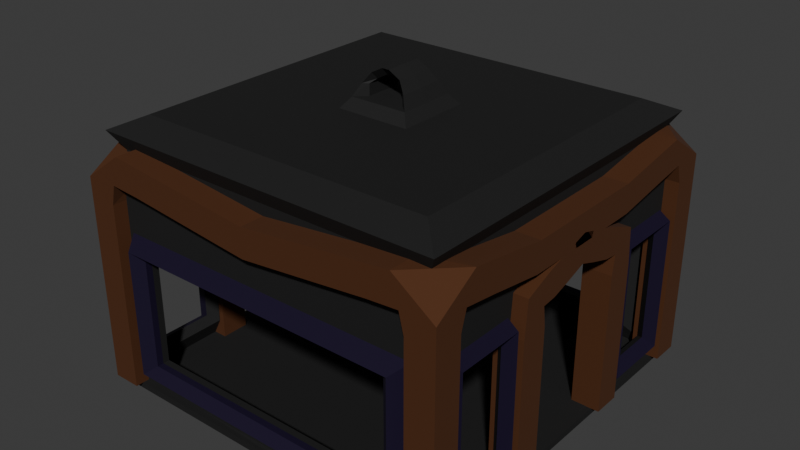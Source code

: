 # Source: elevator.blend  (saved by Blender 4.4.30; exported with 4.5.12 LTS)
import bpy
from mathutils import Matrix  # noqa: F401  (used for matrix-valued properties, if any)

bpy.ops.wm.read_factory_settings(use_empty=True)
scene = bpy.context.scene
scene.name = 'Scene'

# ---- collections
col_collection = bpy.data.collections.new('Collection'); scene.collection.children.link(col_collection)

# ---- materials (node trees are filled in below, after node groups)
mat_material_001 = bpy.data.materials.new('Material.001')
mat_material_002 = bpy.data.materials.new('Material.002')
mat_material_003 = bpy.data.materials.new('Material.003')

# ---- material node trees
mat_material_001.use_nodes = True; mat_material_001.node_tree.nodes.clear()
_N = mat_material_001.node_tree.nodes; _L = mat_material_001.node_tree.links
n0 = _N.new('ShaderNodeBsdfPrincipled'); n0.name = 'Principled BSDF'; n0.location = (-227, 721)
n0.inputs[0].default_value = (0.007804, 0.001979, 0.02608, 1.0)
n0.inputs[1].default_value = 0.3486
n0.inputs[2].default_value = 0.7523
n1 = _N.new('ShaderNodeOutputMaterial'); n1.name = 'Material Output'; n1.location = (300, 300)
n2 = _N.new('ShaderNodeFresnel'); n2.name = 'Fresnel'; n2.location = (-1021, 800)
_L.new(n0.outputs[0], n1.inputs[0])
n1.is_active_output = True
mat_material_002.use_nodes = True; mat_material_002.node_tree.nodes.clear()
_N = mat_material_002.node_tree.nodes; _L = mat_material_002.node_tree.links
n0 = _N.new('ShaderNodeBsdfPrincipled'); n0.name = 'Principled BSDF'; n0.location = (10, 300)
n0.inputs[0].default_value = (0.07151, 0.0186, 0.0, 1.0)
n0.inputs[2].default_value = 0.8761
n1 = _N.new('ShaderNodeOutputMaterial'); n1.name = 'Material Output'; n1.location = (300, 300)
_L.new(n0.outputs[0], n1.inputs[0])
n1.is_active_output = True
mat_material_003.use_nodes = True; mat_material_003.node_tree.nodes.clear()
_N = mat_material_003.node_tree.nodes; _L = mat_material_003.node_tree.links
n0 = _N.new('ShaderNodeBsdfPrincipled'); n0.name = 'Principled BSDF'; n0.location = (10, 300)
n0.inputs[0].default_value = (0.02344, 0.02344, 0.02344, 1.0)
n0.inputs[1].default_value = 0.5596
n0.inputs[2].default_value = 0.7661
n1 = _N.new('ShaderNodeOutputMaterial'); n1.name = 'Material Output'; n1.location = (300, 300)
_L.new(n0.outputs[0], n1.inputs[0])
n1.is_active_output = True

# ---- world
world_world = bpy.data.worlds.new('World'); scene.world = world_world
world_world.use_nodes = True; world_world.node_tree.nodes.clear()
_N = world_world.node_tree.nodes; _L = world_world.node_tree.links
n0 = _N.new('ShaderNodeOutputWorld'); n0.name = 'World Output'; n0.location = (300, 300)
n1 = _N.new('ShaderNodeBackground'); n1.name = 'Background'; n1.location = (10, 300)
n1.inputs[0].default_value = (0.05088, 0.05088, 0.05088, 1.0)
_L.new(n1.outputs[0], n0.inputs[0])
n0.is_active_output = True
world_world.color = (0.05088, 0.05088, 0.05088)
world_world.sun_shadow_jitter_overblur = 0.0

# ---- meshes
me_plane_005 = bpy.data.meshes.new('Plane.005')
me_plane_005.from_pydata([(-2.395, 3.097, 0.7793), (-2.395, 3.097, 2.721), (0.0, 3.097, 0.7793), (0.0, 3.097, 2.721), (-2.395, 3.211, 0.7793), (-2.395, 3.211, 2.721), (0.0, 3.211, 0.7793), (0.0, 3.211, 2.721), (-2.574, 3.373, 0.634), (-2.574, 3.373, 2.866), (0.0, 3.373, 0.634), (0.0, 3.373, 2.866), (-2.778, 3.08, 0.4577), (-2.778, 3.08, 3.042), (0.0, 3.08, 0.4577), (0.0, 3.08, 3.042)], [], [(3, 1, 5, 7), (1, 0, 4, 5), (0, 2, 6, 4), (7, 5, 9, 11), (5, 4, 8, 9), (4, 6, 10, 8), (11, 9, 13, 15), (9, 8, 12, 13), (8, 10, 14, 12)])
_uv = me_plane_005.uv_layers.new(name='UVMap')
_uv.uv.foreach_set('vector', [0.0, 0.0, 0.0, 0.0, 0.0, 0.0, 0.0, 0.0, 0.0, 0.0, 0.0, 0.0, 0.0, 0.0, 0.0, 0.0, 0.0, 0.0, 0.0, 0.0, 0.0, 0.0, 0.0, 0.0, 0.0, 0.0, 0.0, 0.0, 0.0, 0.0, 0.0, 0.0, 0.0, 0.0, 0.0, 0.0, 0.0, 0.0, 0.0, 0.0, 0.0, 0.0, 0.0, 0.0, 0.0, 0.0, 0.0, 0.0, 0.0, 0.0, 0.0, 0.0, 0.0, 0.0, 0.0, 0.0, 0.0, 0.0, 0.0, 0.0, 0.0, 0.0, 0.0, 0.0, 0.0, 0.0, 0.0, 0.0, 0.0, 0.0, 0.0, 0.0])
me_plane_005.materials.append(mat_material_001)
me_plane_005.update()
me_plane_004 = bpy.data.meshes.new('Plane.004')
me_plane_004.from_pydata([(-3.097, 3.097, 0.2626), (-3.097, 3.097, 3.911), (-3.097, 3.097, 4.226), (-3.097, 0.0, 3.927), (-3.097, 1.154, 3.927), (-3.097, 3.097, 3.237), (0.0, 3.097, 3.894)], [(5, 1), (6, 2), (2, 1), (4, 3), (2, 4), (0, 5)], [])
_uv = me_plane_004.uv_layers.new(name='UVMap')
_uv.uv.foreach_set('vector', [])
me_plane_004.materials.append(mat_material_002)
me_plane_004.update()
me_plane_003 = bpy.data.meshes.new('Plane.003')
me_plane_003.from_pydata([(3.097, 1.154, 0.2626), (3.097, 0.0, 3.588), (3.097, 1.154, 3.237)], [(0, 2), (2, 1)], [])
_uv = me_plane_003.uv_layers.new(name='UVMap')
_uv.uv.foreach_set('vector', [])
me_plane_003.materials.append(mat_material_002)
me_plane_003.update()
me_plane_001 = bpy.data.meshes.new('Plane.001')
me_plane_001.from_pydata([(-3.208, 3.208, 0.1459), (-3.208, 3.208, 0.2626), (-2.395, 3.097, 0.7793), (-3.097, 3.097, 3.579), (-3.097, 3.097, 3.894), (-2.92, 2.92, 4.07), (-2.92, 2.92, 4.336), (-3.116, 3.116, 4.653), (-0.649, 0.649, 4.871), (-2.648, 2.648, 4.871), (-0.3271, 0.3271, 5.053), (-0.5085, 0.5085, 5.053), (-0.4012, 0.4012, 5.264), (-0.3271, 0.3271, 5.264), (-0.2685, 0.3268, 5.444), (-0.2685, 0.2102, 5.327), (-0.06311, 0.3262, 5.556), (-0.06311, 0.2099, 5.439), (-3.208, 0.0, 0.1459), (-3.208, 0.0, 0.2626), (-3.097, 0.0, 0.2626), (-3.097, 0.0, 3.579), (-3.097, 0.0, 3.894), (-2.92, 0.0, 4.336), (-3.116, 0.0, 4.653), (-2.648, 0.0, 4.871), (-0.649, 0.0, 4.871), (-0.5085, 0.0, 5.053), (-0.4012, 0.0, 5.264), (-0.2685, 0.0, 5.444), (-0.06311, 0.0, 5.556), (-2.92, 0.0, 4.07), (-0.3271, 0.0, 5.053), (-0.3271, 0.0, 5.264), (-0.2685, 0.0, 5.327), (-0.06311, 0.0, 5.439), (-3.208, 1.195, 0.1459), (-3.208, 1.195, 0.2626), (-3.097, 1.154, 0.2626), (-3.097, 1.154, 3.579), (-3.097, 1.154, 3.894), (-2.395, 3.097, 2.721), (-3.097, 0.0, 3.446), (-3.097, 1.154, 3.237), (0.0, 0.2099, 5.439), (0.0, 0.3262, 5.556), (0.0, 0.0, 5.556), (0.0, 0.0, 5.439), (0.0, 3.097, 3.579), (0.0, 3.097, 3.894), (0.0, 2.92, 4.07), (0.0, 2.92, 4.336), (0.0, 3.116, 4.653), (0.0, 2.648, 4.871), (0.0, 0.649, 4.871), (0.0, 0.5085, 5.053), (0.0, 0.3271, 5.053), (0.0, 0.0, 5.053), (0.0, 3.097, 3.237), (0.0, 3.208, 0.1459), (0.0, 3.208, 0.2626), (0.0, 0.0, 0.1459), (0.0, 1.195, 0.1459), (0.0, 3.097, 0.2626), (0.0, 0.0, 0.2626), (-3.097, 2.682, 0.6817), (0.0, 3.097, 0.7793), (-3.097, 2.682, 2.818), (0.0, 3.097, 2.721), (0.0, 2.978, 2.721), (0.0, 2.978, 0.7793), (-2.395, 2.978, 0.7793), (-2.395, 2.978, 2.721), (0.0, 2.883, 2.828), (0.0, 2.883, 0.6723), (-2.527, 2.883, 0.6723), (-2.527, 2.883, 2.828), (-3.097, 3.097, 0.2626), (-3.097, 3.097, 3.237), (-3.097, 1.57, 0.6817), (-2.939, 1.417, 0.5703), (-3.097, 1.57, 2.818), (-2.939, 1.417, 2.93), (-2.939, 2.834, 0.5703), (-2.939, 2.834, 2.93), (-3.318, 2.742, 0.5648), (-3.318, 2.742, 2.935), (-3.318, 1.509, 0.5648), (-3.318, 1.509, 2.935), (-3.087, 2.8, 0.4539), (-3.087, 2.8, 3.046), (-3.087, 1.451, 0.4539), (-3.087, 1.451, 3.046)], [], [(59, 0, 1, 60), (38, 77, 1, 37), (77, 63, 60, 1), (58, 78, 3, 48), (48, 3, 4, 49), (23, 6, 7, 24), (24, 7, 9, 25), (54, 8, 9, 53), (26, 8, 11, 27), (11, 10, 13, 12), (56, 10, 11, 55), (27, 11, 12, 28), (14, 15, 17, 16), (12, 13, 15, 14), (28, 12, 14, 29), (47, 44, 17, 35), (29, 14, 16, 30), (44, 45, 16, 17), (43, 42, 21, 39), (39, 21, 22, 40), (36, 18, 19, 37), (45, 46, 30, 16), (8, 26, 25, 9), (23, 31, 5, 6), (22, 31, 5, 4, 40), (15, 34, 35, 17), (13, 33, 34, 15), (10, 32, 33, 13), (0, 36, 37, 1), (3, 39, 40, 4), (78, 43, 39, 3), (20, 38, 37, 19), (79, 81, 82, 80), (10, 56, 57, 32), (8, 54, 55, 11), (6, 51, 52, 7), (7, 52, 53, 9), (5, 50, 51, 6), (5, 50, 49, 4), (18, 36, 62, 61), (36, 0, 59, 62), (2, 41, 72, 71), (63, 64, 20, 38, 77), (2, 66, 63, 77), (41, 2, 77, 78), (68, 41, 78, 58), (72, 69, 73, 76), (41, 68, 69, 72), (66, 2, 71, 70), (70, 71, 75, 74), (71, 72, 76, 75), (76, 73, 58, 78), (75, 76, 78, 77), (74, 75, 77, 63), (79, 65, 77, 38), (65, 67, 78, 77), (81, 79, 38, 43), (67, 81, 43, 78), (83, 80, 38, 77), (81, 67, 84, 82), (67, 65, 83, 84), (65, 79, 80, 83), (84, 83, 77, 78), (80, 82, 43, 38), (82, 84, 78, 43), (79, 81, 88, 87), (67, 81, 88, 86), (65, 67, 86, 85), (79, 65, 85, 87), (86, 88, 92, 90), (87, 85, 89, 91), (85, 86, 90, 89), (87, 88, 92, 91)])
me_plane_001.polygons.foreach_set('material_index', [0, 0, 0, 0, 0, 0, 0, 0, 0, 0, 0, 0, 0, 0, 0, 0, 0, 0, 0, 0, 0, 0, 0, 0, 0, 0, 0, 0, 0, 0, 0, 0, 0, 0, 0, 0, 0, 0, 0, 0, 0, 0, 0, 0, 0, 0, 0, 0, 0, 0, 0, 0, 0, 0, 0, 0, 0, 0, 0, 0, 0, 0, 0, 0, 0, 1, 1, 1, 1, 1, 1, 1, 1])
_uv = me_plane_001.uv_layers.new(name='UVMap')
_uv.uv.foreach_set('vector', [0.5, 1.0, 0.0, 1.0, 0.0, 1.0, 0.5, 1.0, 0.01725, 0.6799, 0.01725, 0.9827, 0.0, 1.0, 0.0, 0.6863, 0.01725, 0.9827, 0.5, 0.9827, 0.5, 1.0, 0.0, 1.0, 0.5, 0.9827, 0.01725, 0.9827, 0.01725, 0.9827, 0.5, 0.9827, 0.5, 0.9827, 0.01725, 0.9827, 0.01725, 0.9827, 0.5, 0.9827, 0.04488, 0.5, 0.04488, 0.9551, 0.04488, 0.9551, 0.04488, 0.5, 0.04488, 0.5, 0.04488, 0.9551, 0.04488, 0.9551, 0.04488, 0.5, 0.0, 0.0, 0.0, 0.0, 0.0, 0.0, 0.0, 0.0, 0.0, 0.0, 0.0, 0.0, 0.0, 0.0, 0.0, 0.0, 0.0, 0.0, 0.0, 0.0, 0.0, 0.0, 0.0, 0.0, 0.0, 0.0, 0.0, 0.0, 0.0, 0.0, 0.0, 0.0, 0.0, 0.0, 0.0, 0.0, 0.0, 0.0, 0.0, 0.0, 0.0, 0.0, 0.0, 0.0, 0.0, 0.0, 0.0, 0.0, 0.0, 0.0, 0.0, 0.0, 0.0, 0.0, 0.0, 0.0, 0.0, 0.0, 0.0, 0.0, 0.0, 0.0, 0.0, 0.0, 0.0, 0.0, 0.0, 0.0, 0.0, 0.0, 0.0, 0.0, 0.0, 0.0, 0.0, 0.0, 0.0, 0.0, 0.0, 0.0, 0.0, 0.0, 0.0, 0.0, 0.0, 0.0, 0.0, 0.0, 0.01725, 0.6799, 0.01725, 0.5, 0.01725, 0.5, 0.01725, 0.6799, 0.01725, 0.6799, 0.01725, 0.5, 0.01725, 0.5, 0.01725, 0.6799, 0.0, 0.6863, 0.0, 0.5, 0.0, 0.5, 0.0, 0.6863, 0.0, 0.0, 0.0, 0.0, 0.0, 0.0, 0.0, 0.0, 0.0, 0.0, 0.0, 0.0, 0.0, 0.0, 0.0, 0.0, 0.04488, 0.5, 0.04488, 0.5, 0.04488, 0.9551, 0.04488, 0.9551, 0.01725, 0.5, 0.04488, 0.5, 0.04488, 0.9551, 0.01725, 0.9827, 0.01725, 0.6799, 0.0, 0.0, 0.0, 0.0, 0.0, 0.0, 0.0, 0.0, 0.0, 0.0, 0.0, 0.0, 0.0, 0.0, 0.0, 0.0, 0.0, 0.0, 0.0, 0.0, 0.0, 0.0, 0.0, 0.0, 0.0, 1.0, 0.0, 0.6863, 0.0, 0.6863, 0.0, 1.0, 0.01725, 0.9827, 0.01725, 0.6799, 0.01725, 0.6799, 0.01725, 0.9827, 0.01725, 0.9827, 0.01725, 0.6799, 0.01725, 0.6799, 0.01725, 0.9827, 0.01725, 0.5, 0.01725, 0.6799, 0.0, 0.6863, 0.0, 0.5, 0.01725, 0.744, 0.01725, 0.744, 0.01725, 0.744, 0.01725, 0.744, 0.0, 0.0, 0.0, 0.0, 0.0, 0.0, 0.0, 0.0, 0.0, 0.0, 0.0, 0.0, 0.0, 0.0, 0.0, 0.0, 0.04488, 0.9551, 0.5, 0.9551, 0.5, 0.9551, 0.04488, 0.9551, 0.04488, 0.9551, 0.5, 0.9551, 0.5, 0.9551, 0.04488, 0.9551, 0.04488, 0.9551, 0.5, 0.9551, 0.5, 0.9551, 0.04488, 0.9551, 0.04488, 0.9551, 0.5, 0.9551, 0.5, 0.9827, 0.01725, 0.9827, 0.0, 0.5, 0.0, 0.6863, 0.5, 0.6863, 0.5, 0.5, 0.0, 0.6863, 0.0, 1.0, 0.5, 1.0, 0.5, 0.6863, 0.09779, 0.9827, 0.09779, 0.9827, 0.09779, 0.9827, 0.09779, 0.9827, 0.0, 0.0, 0.0, 0.0, 0.0, 0.0, 0.0, 0.0, 0.0, 0.0, 0.09779, 0.9827, 0.4195, 0.9827, 0.5, 0.9827, 0.01725, 0.9827, 0.09779, 0.9827, 0.09779, 0.9827, 0.01725, 0.9827, 0.01725, 0.9827, 0.4195, 0.9827, 0.09779, 0.9827, 0.01725, 0.9827, 0.5, 0.9827, 0.09779, 0.9827, 0.4195, 0.9827, 0.4195, 0.9827, 0.09779, 0.9827, 0.09779, 0.9827, 0.4195, 0.9827, 0.4195, 0.9827, 0.09779, 0.9827, 0.4195, 0.9827, 0.09779, 0.9827, 0.09779, 0.9827, 0.4195, 0.9827, 0.4195, 0.9827, 0.09779, 0.9827, 0.09779, 0.9827, 0.4195, 0.9827, 0.09779, 0.9827, 0.09779, 0.9827, 0.09779, 0.9827, 0.09779, 0.9827, 0.09779, 0.9827, 0.4195, 0.9827, 0.4195, 0.9827, 0.09779, 0.9827, 0.09779, 0.9827, 0.09779, 0.9827, 0.09779, 0.9827, 0.09779, 0.9827, 0.4195, 0.9827, 0.09779, 0.9827, 0.09779, 0.9827, 0.4195, 0.9827, 0.01725, 0.744, 0.01725, 0.9186, 0.01725, 0.9827, 0.01725, 0.6799, 0.01725, 0.9186, 0.01725, 0.9186, 0.01725, 0.9827, 0.01725, 0.9827, 0.01725, 0.744, 0.01725, 0.744, 0.01725, 0.6799, 0.01725, 0.6799, 0.01725, 0.9186, 0.01725, 0.744, 0.01725, 0.6799, 0.01725, 0.9827, 0.01725, 0.9186, 0.01725, 0.744, 0.01725, 0.744, 0.01725, 0.9186, 0.01725, 0.744, 0.01725, 0.9186, 0.01725, 0.9186, 0.01725, 0.744, 0.01725, 0.9186, 0.01725, 0.9186, 0.01725, 0.9186, 0.01725, 0.9186, 0.01725, 0.9186, 0.01725, 0.744, 0.01725, 0.744, 0.01725, 0.9186, 0.01725, 0.9186, 0.01725, 0.9186, 0.01725, 0.9186, 0.01725, 0.9186, 0.01725, 0.744, 0.01725, 0.744, 0.01725, 0.744, 0.01725, 0.744, 0.01725, 0.744, 0.01725, 0.9186, 0.01725, 0.9186, 0.01725, 0.744, 0.01725, 0.744, 0.01725, 0.744, 0.01725, 0.744, 0.01725, 0.744, 0.01725, 0.9186, 0.01725, 0.744, 0.01725, 0.744, 0.01725, 0.9186, 0.01725, 0.9186, 0.01725, 0.9186, 0.01725, 0.9186, 0.01725, 0.9186, 0.01725, 0.744, 0.01725, 0.9186, 0.01725, 0.9186, 0.01725, 0.744, 0.01725, 0.9186, 0.01725, 0.744, 0.01725, 0.744, 0.01725, 0.9186, 0.01725, 0.744, 0.01725, 0.9186, 0.01725, 0.9186, 0.01725, 0.744, 0.01725, 0.9186, 0.01725, 0.9186, 0.01725, 0.9186, 0.01725, 0.9186, 0.01725, 0.744, 0.01725, 0.744, 0.01725, 0.744, 0.01725, 0.744])
me_plane_001.materials.append(mat_material_003)
me_plane_001.materials.append(mat_material_001)
me_plane_001.update()

# ---- objects
ob_plane3 = bpy.data.objects.new('Plane3', me_plane_005)
ob_plane2 = bpy.data.objects.new('Plane2', me_plane_004)
ob_plane1 = bpy.data.objects.new('Plane1', me_plane_003)
ob_plane = bpy.data.objects.new('Plane', me_plane_001)

# ---- transforms, parenting, visibility, modifiers, constraints
ob_plane3.location = (0.0, 0.0, 0.0)
_m = ob_plane3.modifiers.new('Mirror', 'MIRROR')
_m.use_axis = (True, True, False)
_m.use_clip = True
ob_plane2.location = (0.0, 0.0, 0.0)
_m = ob_plane2.modifiers.new('Mirror', 'MIRROR')
_m.use_axis = (True, True, False)
_m.use_clip = True
_m = ob_plane2.modifiers.new('Skin', 'SKIN')
ob_plane1.location = (0.0, 0.0, 0.0)
_m = ob_plane1.modifiers.new('Mirror', 'MIRROR')
_m.use_axis = (True, True, False)
_m.use_clip = True
_m = ob_plane1.modifiers.new('Skin', 'SKIN')
ob_plane.location = (0.0, 0.0, 0.0)
_m = ob_plane.modifiers.new('Mirror', 'MIRROR')
_m.use_axis = (True, True, False)
_m.use_clip = True
_m = ob_plane.modifiers.new('Solidify', 'SOLIDIFY')

# ---- collection membership
col_collection.objects.link(ob_plane3)
col_collection.objects.link(ob_plane2)
col_collection.objects.link(ob_plane1)
col_collection.objects.link(ob_plane)

# ---- scene / render settings (as saved in the file)
scene.frame_start = 1; scene.frame_end = 250; scene.frame_set(1)
scene.render.engine = 'BLENDER_EEVEE_NEXT'
bpy.context.view_layer.update()

# ---- added for rendering (the .blend has no active camera and no usable light): camera, sun
cam_auto = bpy.data.cameras.new('AutoCamera')
cam_auto.lens = 50.0
cam_auto.sensor_width = 36.0
cam_auto.clip_end = 1000.0
ob_auto_camera = bpy.data.objects.new('AutoCamera', cam_auto)
scene.collection.objects.link(ob_auto_camera)
ob_auto_camera.location = (10.1222, -12.1467, 10.9535)
ob_auto_camera.rotation_euler = (1.09748, -7.21219e-08, 0.694738)
scene.camera = ob_auto_camera
light_auto_sun = bpy.data.lights.new('AutoSun', 'SUN')
light_auto_sun.energy = 3.0
light_auto_sun.angle = 0.0523599
ob_auto_sun = bpy.data.objects.new('AutoSun', light_auto_sun)
scene.collection.objects.link(ob_auto_sun)
ob_auto_sun.rotation_euler = (0.872665, 0.174533, 0.523599)
bpy.context.view_layer.update()
